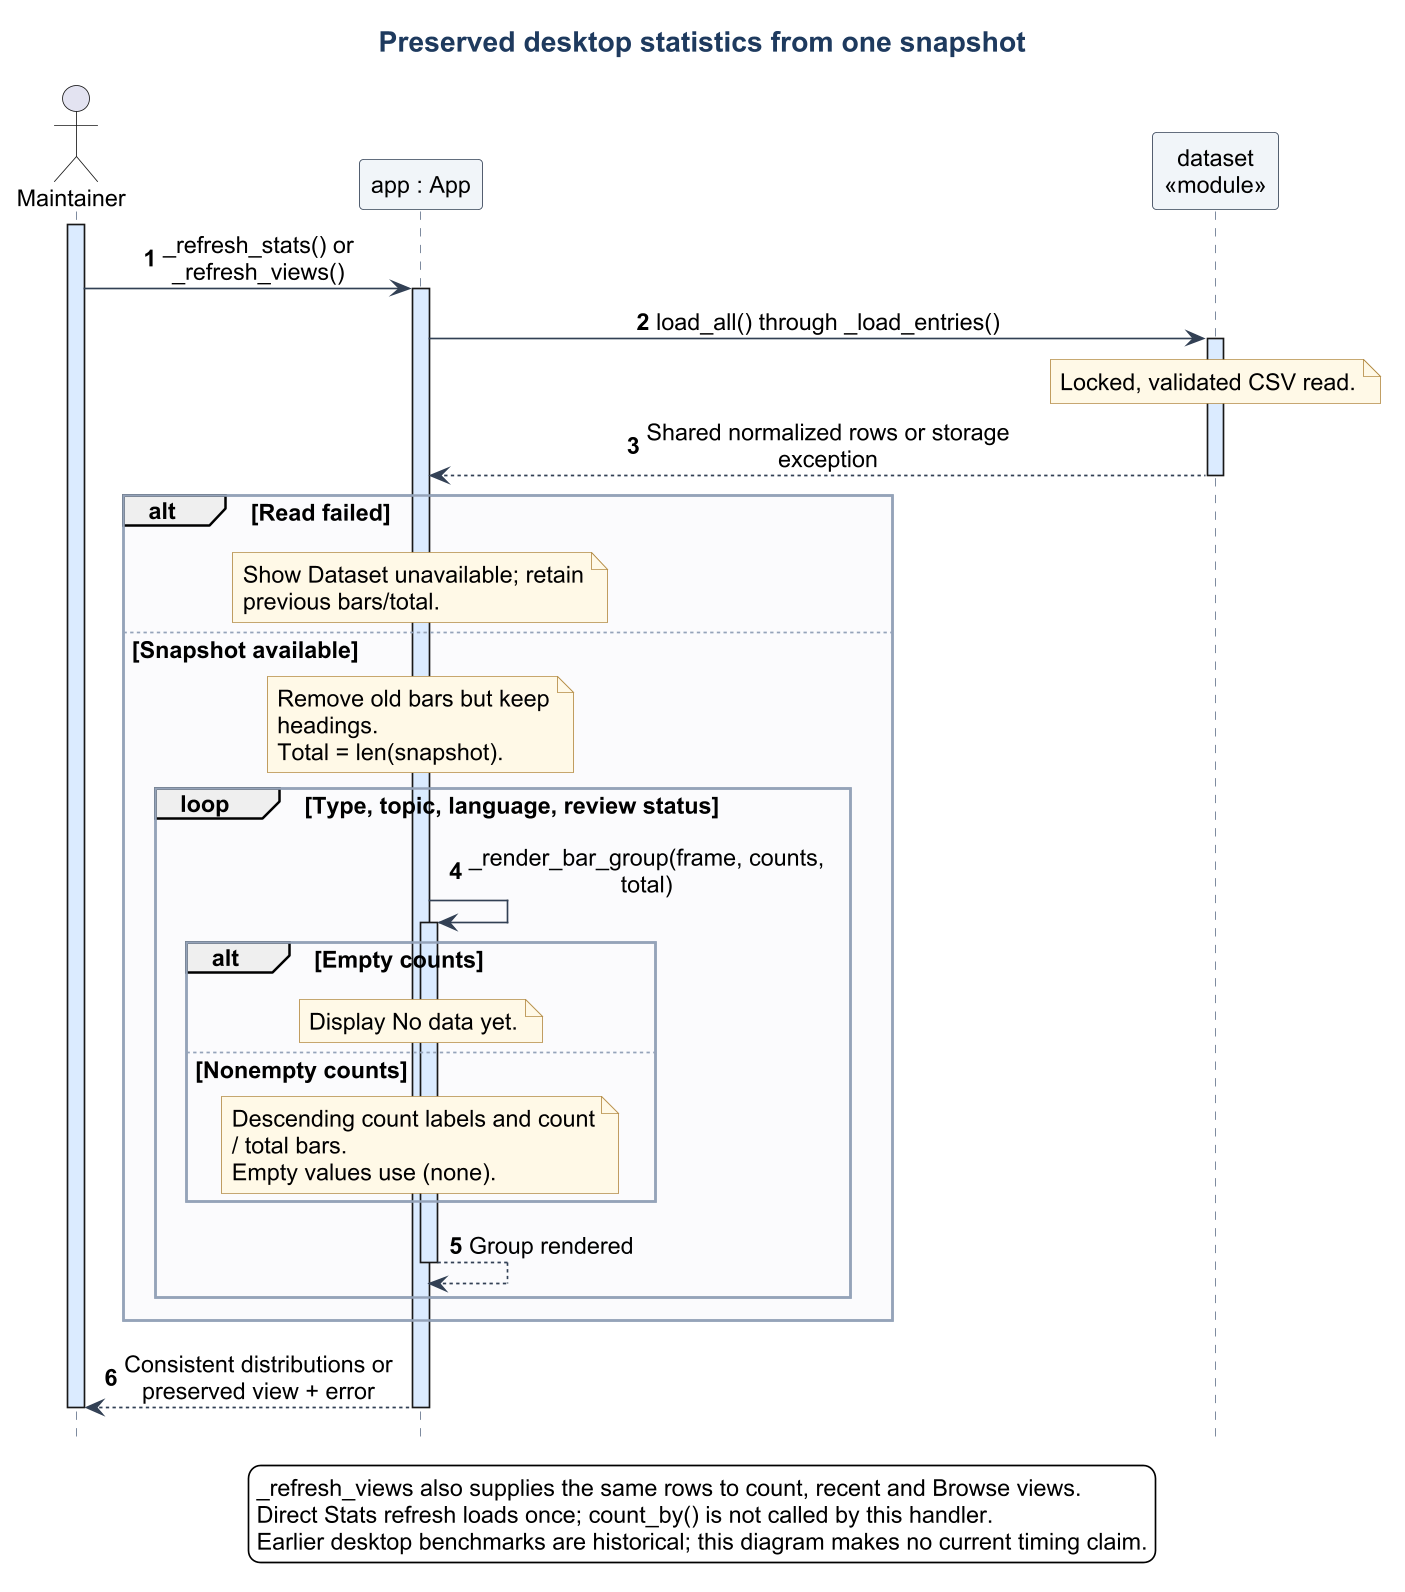

The diagram above was rendered by PlantUML. Its source (embedded in the PNG):
@startuml
!include theme.iuml
title Preserved desktop statistics from one snapshot
hide footbox
autonumber
actor Maintainer
participant "app : App" as App
participant "dataset\n<<module>>" as Dataset
activate Maintainer
Maintainer -> App : _refresh_stats() or _refresh_views()
activate App
App -> Dataset : load_all() through _load_entries()
activate Dataset
note over Dataset : Locked, validated CSV read.
Dataset --> App : Shared normalized rows or storage exception
deactivate Dataset
alt Read failed
  note over App : Show Dataset unavailable; retain previous bars/total.
else Snapshot available
  note over App : Remove old bars but keep headings.\nTotal = len(snapshot).
  loop Type, topic, language, review status
    App -> App : _render_bar_group(frame, counts, total)
    activate App
    alt Empty counts
      note over App : Display No data yet.
    else Nonempty counts
      note over App : Descending count labels and count / total bars.\nEmpty values use (none).
    end
    App --> App : Group rendered
    deactivate App
  end
end
App --> Maintainer : Consistent distributions or preserved view + error
deactivate App
deactivate Maintainer
legend bottom
  _refresh_views also supplies the same rows to count, recent and Browse views.
  Direct Stats refresh loads once; count_by() is not called by this handler.
  Earlier desktop benchmarks are historical; this diagram makes no current timing claim.
endlegend
@enduml